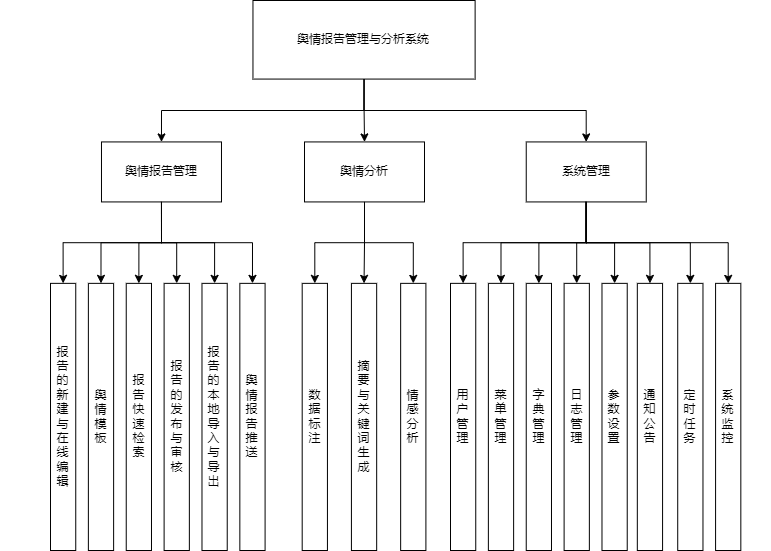

The diagram above was exported from draw.io. Its source (the exported page's mxGraphModel, read from the mxfile embedded in the PNG):
<mxGraphModel dx="1344" dy="707" grid="1" gridSize="10" guides="1" tooltips="1" connect="1" arrows="1" fold="1" page="1" pageScale="1" pageWidth="827" pageHeight="1169" math="0" shadow="0">
  <root>
    <mxCell id="0" />
    <mxCell id="1" parent="0" />
    <mxCell id="qtP9Ie63-KgeSz1-kZUk-68" value="" style="group" vertex="1" connectable="0" parent="1">
      <mxGeometry x="40" y="35" width="770" height="550" as="geometry" />
    </mxCell>
    <mxCell id="qtP9Ie63-KgeSz1-kZUk-1" value="舆情报告管理与分析系统" style="rounded=0;whiteSpace=wrap;html=1;" vertex="1" parent="qtP9Ie63-KgeSz1-kZUk-68">
      <mxGeometry x="252.45901639344262" width="222.16393442622953" height="78.57142857142858" as="geometry" />
    </mxCell>
    <mxCell id="qtP9Ie63-KgeSz1-kZUk-2" value="系统管理" style="rounded=0;whiteSpace=wrap;html=1;" vertex="1" parent="qtP9Ie63-KgeSz1-kZUk-68">
      <mxGeometry x="525.7426229508196" y="141.42857142857144" width="120" height="60" as="geometry" />
    </mxCell>
    <mxCell id="qtP9Ie63-KgeSz1-kZUk-21" style="edgeStyle=orthogonalEdgeStyle;rounded=0;orthogonalLoop=1;jettySize=auto;html=1;exitX=0.5;exitY=1;exitDx=0;exitDy=0;" edge="1" parent="qtP9Ie63-KgeSz1-kZUk-68" source="qtP9Ie63-KgeSz1-kZUk-1" target="qtP9Ie63-KgeSz1-kZUk-2">
      <mxGeometry relative="1" as="geometry" />
    </mxCell>
    <mxCell id="qtP9Ie63-KgeSz1-kZUk-3" value="舆情报告管理" style="rounded=0;whiteSpace=wrap;html=1;" vertex="1" parent="qtP9Ie63-KgeSz1-kZUk-68">
      <mxGeometry x="100.98" y="141.43" width="120" height="60" as="geometry" />
    </mxCell>
    <mxCell id="qtP9Ie63-KgeSz1-kZUk-20" style="edgeStyle=orthogonalEdgeStyle;rounded=0;orthogonalLoop=1;jettySize=auto;html=1;exitX=0.5;exitY=1;exitDx=0;exitDy=0;entryX=0.5;entryY=0;entryDx=0;entryDy=0;" edge="1" parent="qtP9Ie63-KgeSz1-kZUk-68" source="qtP9Ie63-KgeSz1-kZUk-1" target="qtP9Ie63-KgeSz1-kZUk-3">
      <mxGeometry relative="1" as="geometry" />
    </mxCell>
    <mxCell id="qtP9Ie63-KgeSz1-kZUk-4" value="舆情分析" style="rounded=0;whiteSpace=wrap;html=1;" vertex="1" parent="qtP9Ie63-KgeSz1-kZUk-68">
      <mxGeometry x="304" y="141.43" width="120" height="60" as="geometry" />
    </mxCell>
    <mxCell id="qtP9Ie63-KgeSz1-kZUk-19" style="edgeStyle=orthogonalEdgeStyle;rounded=0;orthogonalLoop=1;jettySize=auto;html=1;" edge="1" parent="qtP9Ie63-KgeSz1-kZUk-68" source="qtP9Ie63-KgeSz1-kZUk-1" target="qtP9Ie63-KgeSz1-kZUk-4">
      <mxGeometry relative="1" as="geometry" />
    </mxCell>
    <mxCell id="qtP9Ie63-KgeSz1-kZUk-24" value="报告的新建与在线编辑" style="rounded=0;whiteSpace=wrap;html=1;verticalAlign=middle;horizontal=1;align=center;" vertex="1" parent="qtP9Ie63-KgeSz1-kZUk-68">
      <mxGeometry x="50" y="282.8571428571429" width="25.245901639344265" height="267.14285714285717" as="geometry" />
    </mxCell>
    <mxCell id="qtP9Ie63-KgeSz1-kZUk-39" style="edgeStyle=orthogonalEdgeStyle;rounded=0;orthogonalLoop=1;jettySize=auto;html=1;exitX=0.5;exitY=1;exitDx=0;exitDy=0;entryX=0.5;entryY=0;entryDx=0;entryDy=0;" edge="1" parent="qtP9Ie63-KgeSz1-kZUk-68" source="qtP9Ie63-KgeSz1-kZUk-3" target="qtP9Ie63-KgeSz1-kZUk-24">
      <mxGeometry relative="1" as="geometry" />
    </mxCell>
    <mxCell id="qtP9Ie63-KgeSz1-kZUk-34" value="舆情模板" style="rounded=0;whiteSpace=wrap;html=1;verticalAlign=middle;horizontal=1;align=center;" vertex="1" parent="qtP9Ie63-KgeSz1-kZUk-68">
      <mxGeometry x="87.8688524590164" y="282.8571428571429" width="25.245901639344265" height="267.14285714285717" as="geometry" />
    </mxCell>
    <mxCell id="qtP9Ie63-KgeSz1-kZUk-40" style="edgeStyle=orthogonalEdgeStyle;rounded=0;orthogonalLoop=1;jettySize=auto;html=1;exitX=0.5;exitY=1;exitDx=0;exitDy=0;entryX=0.5;entryY=0;entryDx=0;entryDy=0;" edge="1" parent="qtP9Ie63-KgeSz1-kZUk-68" source="qtP9Ie63-KgeSz1-kZUk-3" target="qtP9Ie63-KgeSz1-kZUk-34">
      <mxGeometry relative="1" as="geometry" />
    </mxCell>
    <mxCell id="qtP9Ie63-KgeSz1-kZUk-35" value="报告快速检索" style="rounded=0;whiteSpace=wrap;html=1;verticalAlign=middle;horizontal=1;align=center;" vertex="1" parent="qtP9Ie63-KgeSz1-kZUk-68">
      <mxGeometry x="125.73770491803279" y="282.8571428571429" width="25.245901639344265" height="267.14285714285717" as="geometry" />
    </mxCell>
    <mxCell id="qtP9Ie63-KgeSz1-kZUk-41" style="edgeStyle=orthogonalEdgeStyle;rounded=0;orthogonalLoop=1;jettySize=auto;html=1;entryX=0.5;entryY=0;entryDx=0;entryDy=0;" edge="1" parent="qtP9Ie63-KgeSz1-kZUk-68" source="qtP9Ie63-KgeSz1-kZUk-3" target="qtP9Ie63-KgeSz1-kZUk-35">
      <mxGeometry relative="1" as="geometry" />
    </mxCell>
    <mxCell id="qtP9Ie63-KgeSz1-kZUk-36" value="报告的发布与审核" style="rounded=0;whiteSpace=wrap;html=1;verticalAlign=middle;horizontal=1;align=center;" vertex="1" parent="qtP9Ie63-KgeSz1-kZUk-68">
      <mxGeometry x="163.60655737704917" y="282.8571428571429" width="25.245901639344265" height="267.14285714285717" as="geometry" />
    </mxCell>
    <mxCell id="qtP9Ie63-KgeSz1-kZUk-42" style="edgeStyle=orthogonalEdgeStyle;rounded=0;orthogonalLoop=1;jettySize=auto;html=1;exitX=0.5;exitY=1;exitDx=0;exitDy=0;" edge="1" parent="qtP9Ie63-KgeSz1-kZUk-68" source="qtP9Ie63-KgeSz1-kZUk-3" target="qtP9Ie63-KgeSz1-kZUk-36">
      <mxGeometry relative="1" as="geometry" />
    </mxCell>
    <mxCell id="qtP9Ie63-KgeSz1-kZUk-37" value="报告的本地导入与导出" style="rounded=0;whiteSpace=wrap;html=1;verticalAlign=middle;horizontal=1;align=center;" vertex="1" parent="qtP9Ie63-KgeSz1-kZUk-68">
      <mxGeometry x="201.47540983606558" y="282.8571428571429" width="25.245901639344265" height="267.14285714285717" as="geometry" />
    </mxCell>
    <mxCell id="qtP9Ie63-KgeSz1-kZUk-43" style="edgeStyle=orthogonalEdgeStyle;rounded=0;orthogonalLoop=1;jettySize=auto;html=1;exitX=0.5;exitY=1;exitDx=0;exitDy=0;entryX=0.5;entryY=0;entryDx=0;entryDy=0;" edge="1" parent="qtP9Ie63-KgeSz1-kZUk-68" source="qtP9Ie63-KgeSz1-kZUk-3" target="qtP9Ie63-KgeSz1-kZUk-37">
      <mxGeometry relative="1" as="geometry" />
    </mxCell>
    <mxCell id="qtP9Ie63-KgeSz1-kZUk-38" value="舆情报告推送" style="rounded=0;whiteSpace=wrap;html=1;verticalAlign=middle;horizontal=1;align=center;" vertex="1" parent="qtP9Ie63-KgeSz1-kZUk-68">
      <mxGeometry x="239.34426229508196" y="282.8571428571429" width="25.245901639344265" height="267.14285714285717" as="geometry" />
    </mxCell>
    <mxCell id="qtP9Ie63-KgeSz1-kZUk-44" style="edgeStyle=orthogonalEdgeStyle;rounded=0;orthogonalLoop=1;jettySize=auto;html=1;exitX=0.5;exitY=1;exitDx=0;exitDy=0;entryX=0.5;entryY=0;entryDx=0;entryDy=0;" edge="1" parent="qtP9Ie63-KgeSz1-kZUk-68" source="qtP9Ie63-KgeSz1-kZUk-3" target="qtP9Ie63-KgeSz1-kZUk-38">
      <mxGeometry relative="1" as="geometry" />
    </mxCell>
    <mxCell id="qtP9Ie63-KgeSz1-kZUk-45" value="数据标注" style="rounded=0;whiteSpace=wrap;html=1;verticalAlign=middle;horizontal=1;align=center;" vertex="1" parent="qtP9Ie63-KgeSz1-kZUk-68">
      <mxGeometry x="301.6885245901639" y="282.8571428571429" width="25.245901639344265" height="267.14285714285717" as="geometry" />
    </mxCell>
    <mxCell id="qtP9Ie63-KgeSz1-kZUk-48" style="edgeStyle=orthogonalEdgeStyle;rounded=0;orthogonalLoop=1;jettySize=auto;html=1;exitX=0.5;exitY=1;exitDx=0;exitDy=0;entryX=0.5;entryY=0;entryDx=0;entryDy=0;" edge="1" parent="qtP9Ie63-KgeSz1-kZUk-68" source="qtP9Ie63-KgeSz1-kZUk-4" target="qtP9Ie63-KgeSz1-kZUk-45">
      <mxGeometry relative="1" as="geometry" />
    </mxCell>
    <mxCell id="qtP9Ie63-KgeSz1-kZUk-46" value="摘要与关键词生成" style="rounded=0;whiteSpace=wrap;html=1;verticalAlign=middle;horizontal=1;align=center;" vertex="1" parent="qtP9Ie63-KgeSz1-kZUk-68">
      <mxGeometry x="350.91803278688525" y="282.8571428571429" width="25.245901639344265" height="267.14285714285717" as="geometry" />
    </mxCell>
    <mxCell id="qtP9Ie63-KgeSz1-kZUk-50" style="edgeStyle=orthogonalEdgeStyle;rounded=0;orthogonalLoop=1;jettySize=auto;html=1;exitX=0.5;exitY=1;exitDx=0;exitDy=0;entryX=0.5;entryY=0;entryDx=0;entryDy=0;" edge="1" parent="qtP9Ie63-KgeSz1-kZUk-68" source="qtP9Ie63-KgeSz1-kZUk-4" target="qtP9Ie63-KgeSz1-kZUk-46">
      <mxGeometry relative="1" as="geometry" />
    </mxCell>
    <mxCell id="qtP9Ie63-KgeSz1-kZUk-47" value="情感分析" style="rounded=0;whiteSpace=wrap;html=1;verticalAlign=middle;horizontal=1;align=center;" vertex="1" parent="qtP9Ie63-KgeSz1-kZUk-68">
      <mxGeometry x="400.1475409836066" y="282.8571428571429" width="25.245901639344265" height="267.14285714285717" as="geometry" />
    </mxCell>
    <mxCell id="qtP9Ie63-KgeSz1-kZUk-51" style="edgeStyle=orthogonalEdgeStyle;rounded=0;orthogonalLoop=1;jettySize=auto;html=1;exitX=0.5;exitY=1;exitDx=0;exitDy=0;entryX=0.5;entryY=0;entryDx=0;entryDy=0;" edge="1" parent="qtP9Ie63-KgeSz1-kZUk-68" source="qtP9Ie63-KgeSz1-kZUk-4" target="qtP9Ie63-KgeSz1-kZUk-47">
      <mxGeometry relative="1" as="geometry" />
    </mxCell>
    <mxCell id="qtP9Ie63-KgeSz1-kZUk-52" value="用户管理" style="rounded=0;whiteSpace=wrap;html=1;verticalAlign=middle;horizontal=1;align=center;" vertex="1" parent="qtP9Ie63-KgeSz1-kZUk-68">
      <mxGeometry x="450.0021311475409" y="282.8571428571429" width="25.245901639344265" height="267.14285714285717" as="geometry" />
    </mxCell>
    <mxCell id="qtP9Ie63-KgeSz1-kZUk-60" style="edgeStyle=orthogonalEdgeStyle;rounded=0;orthogonalLoop=1;jettySize=auto;html=1;exitX=0.5;exitY=1;exitDx=0;exitDy=0;entryX=0.5;entryY=0;entryDx=0;entryDy=0;" edge="1" parent="qtP9Ie63-KgeSz1-kZUk-68" source="qtP9Ie63-KgeSz1-kZUk-2" target="qtP9Ie63-KgeSz1-kZUk-52">
      <mxGeometry relative="1" as="geometry" />
    </mxCell>
    <mxCell id="qtP9Ie63-KgeSz1-kZUk-53" value="菜单管理" style="rounded=0;whiteSpace=wrap;html=1;verticalAlign=middle;horizontal=1;align=center;" vertex="1" parent="qtP9Ie63-KgeSz1-kZUk-68">
      <mxGeometry x="487.87098360655733" y="282.8571428571429" width="25.245901639344265" height="267.14285714285717" as="geometry" />
    </mxCell>
    <mxCell id="qtP9Ie63-KgeSz1-kZUk-61" style="edgeStyle=orthogonalEdgeStyle;rounded=0;orthogonalLoop=1;jettySize=auto;html=1;exitX=0.5;exitY=1;exitDx=0;exitDy=0;entryX=0.5;entryY=0;entryDx=0;entryDy=0;" edge="1" parent="qtP9Ie63-KgeSz1-kZUk-68" source="qtP9Ie63-KgeSz1-kZUk-2" target="qtP9Ie63-KgeSz1-kZUk-53">
      <mxGeometry relative="1" as="geometry" />
    </mxCell>
    <mxCell id="qtP9Ie63-KgeSz1-kZUk-54" value="字典管理" style="rounded=0;whiteSpace=wrap;html=1;verticalAlign=middle;horizontal=1;align=center;" vertex="1" parent="qtP9Ie63-KgeSz1-kZUk-68">
      <mxGeometry x="525.7398360655739" y="282.8571428571429" width="25.245901639344265" height="267.14285714285717" as="geometry" />
    </mxCell>
    <mxCell id="qtP9Ie63-KgeSz1-kZUk-62" style="edgeStyle=orthogonalEdgeStyle;rounded=0;orthogonalLoop=1;jettySize=auto;html=1;exitX=0.5;exitY=1;exitDx=0;exitDy=0;entryX=0.5;entryY=0;entryDx=0;entryDy=0;" edge="1" parent="qtP9Ie63-KgeSz1-kZUk-68" source="qtP9Ie63-KgeSz1-kZUk-2" target="qtP9Ie63-KgeSz1-kZUk-54">
      <mxGeometry relative="1" as="geometry" />
    </mxCell>
    <mxCell id="qtP9Ie63-KgeSz1-kZUk-55" value="日志管理" style="rounded=0;whiteSpace=wrap;html=1;verticalAlign=middle;horizontal=1;align=center;" vertex="1" parent="qtP9Ie63-KgeSz1-kZUk-68">
      <mxGeometry x="563.6086885245902" y="282.8571428571429" width="25.245901639344265" height="267.14285714285717" as="geometry" />
    </mxCell>
    <mxCell id="qtP9Ie63-KgeSz1-kZUk-63" style="edgeStyle=orthogonalEdgeStyle;rounded=0;orthogonalLoop=1;jettySize=auto;html=1;exitX=0.5;exitY=1;exitDx=0;exitDy=0;entryX=0.5;entryY=0;entryDx=0;entryDy=0;" edge="1" parent="qtP9Ie63-KgeSz1-kZUk-68" source="qtP9Ie63-KgeSz1-kZUk-2" target="qtP9Ie63-KgeSz1-kZUk-55">
      <mxGeometry relative="1" as="geometry" />
    </mxCell>
    <mxCell id="qtP9Ie63-KgeSz1-kZUk-56" value="参数设置" style="rounded=0;whiteSpace=wrap;html=1;verticalAlign=middle;horizontal=1;align=center;" vertex="1" parent="qtP9Ie63-KgeSz1-kZUk-68">
      <mxGeometry x="601.4775409836066" y="282.8571428571429" width="25.245901639344265" height="267.14285714285717" as="geometry" />
    </mxCell>
    <mxCell id="qtP9Ie63-KgeSz1-kZUk-64" style="edgeStyle=orthogonalEdgeStyle;rounded=0;orthogonalLoop=1;jettySize=auto;html=1;exitX=0.5;exitY=1;exitDx=0;exitDy=0;entryX=0.5;entryY=0;entryDx=0;entryDy=0;" edge="1" parent="qtP9Ie63-KgeSz1-kZUk-68" source="qtP9Ie63-KgeSz1-kZUk-2" target="qtP9Ie63-KgeSz1-kZUk-56">
      <mxGeometry relative="1" as="geometry" />
    </mxCell>
    <mxCell id="qtP9Ie63-KgeSz1-kZUk-57" value="通知公告" style="rounded=0;whiteSpace=wrap;html=1;verticalAlign=middle;horizontal=1;align=center;" vertex="1" parent="qtP9Ie63-KgeSz1-kZUk-68">
      <mxGeometry x="636.8218032786885" y="282.8571428571429" width="25.245901639344265" height="267.14285714285717" as="geometry" />
    </mxCell>
    <mxCell id="qtP9Ie63-KgeSz1-kZUk-65" style="edgeStyle=orthogonalEdgeStyle;rounded=0;orthogonalLoop=1;jettySize=auto;html=1;exitX=0.5;exitY=1;exitDx=0;exitDy=0;entryX=0.5;entryY=0;entryDx=0;entryDy=0;" edge="1" parent="qtP9Ie63-KgeSz1-kZUk-68" source="qtP9Ie63-KgeSz1-kZUk-2" target="qtP9Ie63-KgeSz1-kZUk-57">
      <mxGeometry relative="1" as="geometry" />
    </mxCell>
    <mxCell id="qtP9Ie63-KgeSz1-kZUk-58" value="定时任务" style="rounded=0;whiteSpace=wrap;html=1;verticalAlign=middle;horizontal=1;align=center;" vertex="1" parent="qtP9Ie63-KgeSz1-kZUk-68">
      <mxGeometry x="677.2152459016394" y="282.8571428571429" width="25.245901639344265" height="267.14285714285717" as="geometry" />
    </mxCell>
    <mxCell id="qtP9Ie63-KgeSz1-kZUk-66" style="edgeStyle=orthogonalEdgeStyle;rounded=0;orthogonalLoop=1;jettySize=auto;html=1;exitX=0.5;exitY=1;exitDx=0;exitDy=0;entryX=0.5;entryY=0;entryDx=0;entryDy=0;" edge="1" parent="qtP9Ie63-KgeSz1-kZUk-68" source="qtP9Ie63-KgeSz1-kZUk-2" target="qtP9Ie63-KgeSz1-kZUk-58">
      <mxGeometry relative="1" as="geometry" />
    </mxCell>
    <mxCell id="qtP9Ie63-KgeSz1-kZUk-59" value="系统监控" style="rounded=0;whiteSpace=wrap;html=1;verticalAlign=middle;horizontal=1;align=center;" vertex="1" parent="qtP9Ie63-KgeSz1-kZUk-68">
      <mxGeometry x="715.0840983606558" y="282.8571428571429" width="25.245901639344265" height="267.14285714285717" as="geometry" />
    </mxCell>
    <mxCell id="qtP9Ie63-KgeSz1-kZUk-67" style="edgeStyle=orthogonalEdgeStyle;rounded=0;orthogonalLoop=1;jettySize=auto;html=1;exitX=0.5;exitY=1;exitDx=0;exitDy=0;entryX=0.5;entryY=0;entryDx=0;entryDy=0;" edge="1" parent="qtP9Ie63-KgeSz1-kZUk-68" source="qtP9Ie63-KgeSz1-kZUk-2" target="qtP9Ie63-KgeSz1-kZUk-59">
      <mxGeometry relative="1" as="geometry" />
    </mxCell>
  </root>
</mxGraphModel>